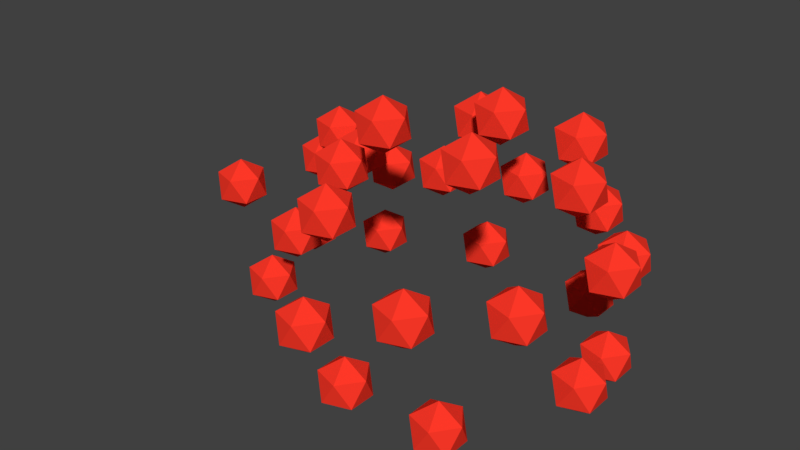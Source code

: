 # Source: ATreeNew4_fruits.blend  (saved by Blender 2.78.0; exported with 4.5.12 LTS)
import bpy
from mathutils import Matrix  # noqa: F401  (used for matrix-valued properties, if any)

bpy.ops.wm.read_factory_settings(use_empty=True)
scene = bpy.context.scene
scene.name = 'Scene'

# ---- collections
col_collection_1 = bpy.data.collections.new('Collection 1'); scene.collection.children.link(col_collection_1)

# ---- materials (node trees are filled in below, after node groups)
mat_apple = bpy.data.materials.new('Apple')
mat_apple.alpha_threshold = 0.0
mat_apple.use_transparent_shadow = False
mat_apple.diffuse_color = (1.0, 0.04006, 0.02134, 1.0)
mat_apple.roughness = 0.5
mat_apple_001 = bpy.data.materials.new('Apple.001')
mat_apple_001.alpha_threshold = 0.0
mat_apple_001.use_transparent_shadow = False
mat_apple_001.diffuse_color = (1.0, 0.04006, 0.02134, 1.0)
mat_apple_001.roughness = 0.5
mat_apple_002 = bpy.data.materials.new('Apple.002')
mat_apple_002.alpha_threshold = 0.0
mat_apple_002.use_transparent_shadow = False
mat_apple_002.diffuse_color = (1.0, 0.04006, 0.02134, 1.0)
mat_apple_002.roughness = 0.5
mat_apple_003 = bpy.data.materials.new('Apple.003')
mat_apple_003.alpha_threshold = 0.0
mat_apple_003.use_transparent_shadow = False
mat_apple_003.diffuse_color = (1.0, 0.04006, 0.02134, 1.0)
mat_apple_003.roughness = 0.5
mat_apple_004 = bpy.data.materials.new('Apple.004')
mat_apple_004.alpha_threshold = 0.0
mat_apple_004.use_transparent_shadow = False
mat_apple_004.diffuse_color = (1.0, 0.04006, 0.02134, 1.0)
mat_apple_004.roughness = 0.5
mat_apple_005 = bpy.data.materials.new('Apple.005')
mat_apple_005.alpha_threshold = 0.0
mat_apple_005.use_transparent_shadow = False
mat_apple_005.diffuse_color = (1.0, 0.04006, 0.02134, 1.0)
mat_apple_005.roughness = 0.5
mat_apple_006 = bpy.data.materials.new('Apple.006')
mat_apple_006.alpha_threshold = 0.0
mat_apple_006.use_transparent_shadow = False
mat_apple_006.diffuse_color = (1.0, 0.04006, 0.02134, 1.0)
mat_apple_006.roughness = 0.5
mat_apple_007 = bpy.data.materials.new('Apple.007')
mat_apple_007.alpha_threshold = 0.0
mat_apple_007.use_transparent_shadow = False
mat_apple_007.diffuse_color = (1.0, 0.04006, 0.02134, 1.0)
mat_apple_007.roughness = 0.5
mat_apple_008 = bpy.data.materials.new('Apple.008')
mat_apple_008.alpha_threshold = 0.0
mat_apple_008.use_transparent_shadow = False
mat_apple_008.diffuse_color = (1.0, 0.04006, 0.02134, 1.0)
mat_apple_008.roughness = 0.5
mat_apple_009 = bpy.data.materials.new('Apple.009')
mat_apple_009.alpha_threshold = 0.0
mat_apple_009.use_transparent_shadow = False
mat_apple_009.diffuse_color = (1.0, 0.04006, 0.02134, 1.0)
mat_apple_009.roughness = 0.5
mat_apple_010 = bpy.data.materials.new('Apple.010')
mat_apple_010.alpha_threshold = 0.0
mat_apple_010.use_transparent_shadow = False
mat_apple_010.diffuse_color = (1.0, 0.04006, 0.02134, 1.0)
mat_apple_010.roughness = 0.5
mat_apple_011 = bpy.data.materials.new('Apple.011')
mat_apple_011.alpha_threshold = 0.0
mat_apple_011.use_transparent_shadow = False
mat_apple_011.diffuse_color = (1.0, 0.04006, 0.02134, 1.0)
mat_apple_011.roughness = 0.5
mat_apple_012 = bpy.data.materials.new('Apple.012')
mat_apple_012.alpha_threshold = 0.0
mat_apple_012.use_transparent_shadow = False
mat_apple_012.diffuse_color = (1.0, 0.04006, 0.02134, 1.0)
mat_apple_012.roughness = 0.5
mat_apple_013 = bpy.data.materials.new('Apple.013')
mat_apple_013.alpha_threshold = 0.0
mat_apple_013.use_transparent_shadow = False
mat_apple_013.diffuse_color = (1.0, 0.04006, 0.02134, 1.0)
mat_apple_013.roughness = 0.5
mat_apple_014 = bpy.data.materials.new('Apple.014')
mat_apple_014.alpha_threshold = 0.0
mat_apple_014.use_transparent_shadow = False
mat_apple_014.diffuse_color = (1.0, 0.04006, 0.02134, 1.0)
mat_apple_014.roughness = 0.5
mat_apple_015 = bpy.data.materials.new('Apple.015')
mat_apple_015.alpha_threshold = 0.0
mat_apple_015.use_transparent_shadow = False
mat_apple_015.diffuse_color = (1.0, 0.04006, 0.02134, 1.0)
mat_apple_015.roughness = 0.5
mat_apple_016 = bpy.data.materials.new('Apple.016')
mat_apple_016.alpha_threshold = 0.0
mat_apple_016.use_transparent_shadow = False
mat_apple_016.diffuse_color = (1.0, 0.04006, 0.02134, 1.0)
mat_apple_016.roughness = 0.5
mat_apple_017 = bpy.data.materials.new('Apple.017')
mat_apple_017.alpha_threshold = 0.0
mat_apple_017.use_transparent_shadow = False
mat_apple_017.diffuse_color = (1.0, 0.04006, 0.02134, 1.0)
mat_apple_017.roughness = 0.5
mat_apple_018 = bpy.data.materials.new('Apple.018')
mat_apple_018.alpha_threshold = 0.0
mat_apple_018.use_transparent_shadow = False
mat_apple_018.diffuse_color = (1.0, 0.04006, 0.02134, 1.0)
mat_apple_018.roughness = 0.5
mat_apple_019 = bpy.data.materials.new('Apple.019')
mat_apple_019.alpha_threshold = 0.0
mat_apple_019.use_transparent_shadow = False
mat_apple_019.diffuse_color = (1.0, 0.04006, 0.02134, 1.0)
mat_apple_019.roughness = 0.5
mat_apple_020 = bpy.data.materials.new('Apple.020')
mat_apple_020.alpha_threshold = 0.0
mat_apple_020.use_transparent_shadow = False
mat_apple_020.diffuse_color = (1.0, 0.04006, 0.02134, 1.0)
mat_apple_020.roughness = 0.5
mat_apple_021 = bpy.data.materials.new('Apple.021')
mat_apple_021.alpha_threshold = 0.0
mat_apple_021.use_transparent_shadow = False
mat_apple_021.diffuse_color = (1.0, 0.04006, 0.02134, 1.0)
mat_apple_021.roughness = 0.5
mat_apple_022 = bpy.data.materials.new('Apple.022')
mat_apple_022.alpha_threshold = 0.0
mat_apple_022.use_transparent_shadow = False
mat_apple_022.diffuse_color = (1.0, 0.04006, 0.02134, 1.0)
mat_apple_022.roughness = 0.5
mat_apple_023 = bpy.data.materials.new('Apple.023')
mat_apple_023.alpha_threshold = 0.0
mat_apple_023.use_transparent_shadow = False
mat_apple_023.diffuse_color = (1.0, 0.04006, 0.02134, 1.0)
mat_apple_023.roughness = 0.5
mat_apple_024 = bpy.data.materials.new('Apple.024')
mat_apple_024.alpha_threshold = 0.0
mat_apple_024.use_transparent_shadow = False
mat_apple_024.diffuse_color = (1.0, 0.04006, 0.02134, 1.0)
mat_apple_024.roughness = 0.5
mat_apple_025 = bpy.data.materials.new('Apple.025')
mat_apple_025.alpha_threshold = 0.0
mat_apple_025.use_transparent_shadow = False
mat_apple_025.diffuse_color = (1.0, 0.04006, 0.02134, 1.0)
mat_apple_025.roughness = 0.5
mat_apple_026 = bpy.data.materials.new('Apple.026')
mat_apple_026.alpha_threshold = 0.0
mat_apple_026.use_transparent_shadow = False
mat_apple_026.diffuse_color = (1.0, 0.04006, 0.02134, 1.0)
mat_apple_026.roughness = 0.5
mat_apple_027 = bpy.data.materials.new('Apple.027')
mat_apple_027.alpha_threshold = 0.0
mat_apple_027.use_transparent_shadow = False
mat_apple_027.diffuse_color = (1.0, 0.04006, 0.02134, 1.0)
mat_apple_027.roughness = 0.5
mat_apple_028 = bpy.data.materials.new('Apple.028')
mat_apple_028.alpha_threshold = 0.0
mat_apple_028.use_transparent_shadow = False
mat_apple_028.diffuse_color = (1.0, 0.04006, 0.02134, 1.0)
mat_apple_028.roughness = 0.5
mat_apple_029 = bpy.data.materials.new('Apple.029')
mat_apple_029.alpha_threshold = 0.0
mat_apple_029.use_transparent_shadow = False
mat_apple_029.diffuse_color = (1.0, 0.04006, 0.02134, 1.0)
mat_apple_029.roughness = 0.5
mat_apple_030 = bpy.data.materials.new('Apple.030')
mat_apple_030.alpha_threshold = 0.0
mat_apple_030.use_transparent_shadow = False
mat_apple_030.diffuse_color = (1.0, 0.04006, 0.02134, 1.0)
mat_apple_030.roughness = 0.5

# ---- material node trees

# ---- world
world_world = bpy.data.worlds.new('World'); scene.world = world_world
world_world.color = (0.05088, 0.05088, 0.05088)
world_world.use_sun_shadow = False
world_world.sun_shadow_jitter_overblur = 0.0
world_world.cycles.sampling_method = 'MANUAL'

# ---- meshes
me_icosphere_003 = bpy.data.meshes.new('Icosphere.003')
me_icosphere_003.from_pydata([(0.0, 0.0, -1.0), (0.7236, -0.5257, -0.4472), (-0.2764, -0.8506, -0.4472), (-0.8944, 0.0, -0.4472), (-0.2764, 0.8506, -0.4472), (0.7236, 0.5257, -0.4472), (0.2764, -0.8506, 0.4472), (-0.7236, -0.5257, 0.4472), (-0.7236, 0.5257, 0.4472), (0.2764, 0.8506, 0.4472), (0.8944, 0.0, 0.4472), (0.0, 0.0, 1.0)], [], [(0, 1, 2), (1, 0, 5), (0, 2, 3), (0, 3, 4), (0, 4, 5), (1, 5, 10), (2, 1, 6), (3, 2, 7), (4, 3, 8), (5, 4, 9), (1, 10, 6), (2, 6, 7), (3, 7, 8), (4, 8, 9), (5, 9, 10), (6, 10, 11), (7, 6, 11), (8, 7, 11), (9, 8, 11), (10, 9, 11)])
me_icosphere_003.materials.append(mat_apple)
me_icosphere_003.use_remesh_preserve_volume = False
me_icosphere_003.use_remesh_preserve_attributes = False
me_icosphere_003.use_mirror_vertex_groups = False
me_icosphere_003.update()
me_icosphere_004 = bpy.data.meshes.new('Icosphere.004')
me_icosphere_004.from_pydata([(0.0, 0.0, -1.0), (0.7236, -0.5257, -0.4472), (-0.2764, -0.8506, -0.4472), (-0.8944, 0.0, -0.4472), (-0.2764, 0.8506, -0.4472), (0.7236, 0.5257, -0.4472), (0.2764, -0.8506, 0.4472), (-0.7236, -0.5257, 0.4472), (-0.7236, 0.5257, 0.4472), (0.2764, 0.8506, 0.4472), (0.8944, 0.0, 0.4472), (0.0, 0.0, 1.0)], [], [(0, 1, 2), (1, 0, 5), (0, 2, 3), (0, 3, 4), (0, 4, 5), (1, 5, 10), (2, 1, 6), (3, 2, 7), (4, 3, 8), (5, 4, 9), (1, 10, 6), (2, 6, 7), (3, 7, 8), (4, 8, 9), (5, 9, 10), (6, 10, 11), (7, 6, 11), (8, 7, 11), (9, 8, 11), (10, 9, 11)])
me_icosphere_004.materials.append(mat_apple_001)
me_icosphere_004.use_remesh_preserve_volume = False
me_icosphere_004.use_remesh_preserve_attributes = False
me_icosphere_004.use_mirror_vertex_groups = False
me_icosphere_004.update()
me_icosphere_007 = bpy.data.meshes.new('Icosphere.007')
me_icosphere_007.from_pydata([(0.0, 0.0, -1.0), (0.7236, -0.5257, -0.4472), (-0.2764, -0.8506, -0.4472), (-0.8944, 0.0, -0.4472), (-0.2764, 0.8506, -0.4472), (0.7236, 0.5257, -0.4472), (0.2764, -0.8506, 0.4472), (-0.7236, -0.5257, 0.4472), (-0.7236, 0.5257, 0.4472), (0.2764, 0.8506, 0.4472), (0.8944, 0.0, 0.4472), (0.0, 0.0, 1.0)], [], [(0, 1, 2), (1, 0, 5), (0, 2, 3), (0, 3, 4), (0, 4, 5), (1, 5, 10), (2, 1, 6), (3, 2, 7), (4, 3, 8), (5, 4, 9), (1, 10, 6), (2, 6, 7), (3, 7, 8), (4, 8, 9), (5, 9, 10), (6, 10, 11), (7, 6, 11), (8, 7, 11), (9, 8, 11), (10, 9, 11)])
me_icosphere_007.materials.append(mat_apple_002)
me_icosphere_007.use_remesh_preserve_volume = False
me_icosphere_007.use_remesh_preserve_attributes = False
me_icosphere_007.use_mirror_vertex_groups = False
me_icosphere_007.update()
me_icosphere_008 = bpy.data.meshes.new('Icosphere.008')
me_icosphere_008.from_pydata([(0.0, 0.0, -1.0), (0.7236, -0.5257, -0.4472), (-0.2764, -0.8506, -0.4472), (-0.8944, 0.0, -0.4472), (-0.2764, 0.8506, -0.4472), (0.7236, 0.5257, -0.4472), (0.2764, -0.8506, 0.4472), (-0.7236, -0.5257, 0.4472), (-0.7236, 0.5257, 0.4472), (0.2764, 0.8506, 0.4472), (0.8944, 0.0, 0.4472), (0.0, 0.0, 1.0)], [], [(0, 1, 2), (1, 0, 5), (0, 2, 3), (0, 3, 4), (0, 4, 5), (1, 5, 10), (2, 1, 6), (3, 2, 7), (4, 3, 8), (5, 4, 9), (1, 10, 6), (2, 6, 7), (3, 7, 8), (4, 8, 9), (5, 9, 10), (6, 10, 11), (7, 6, 11), (8, 7, 11), (9, 8, 11), (10, 9, 11)])
me_icosphere_008.materials.append(mat_apple_003)
me_icosphere_008.use_remesh_preserve_volume = False
me_icosphere_008.use_remesh_preserve_attributes = False
me_icosphere_008.use_mirror_vertex_groups = False
me_icosphere_008.update()
me_icosphere_009 = bpy.data.meshes.new('Icosphere.009')
me_icosphere_009.from_pydata([(0.0, 0.0, -1.0), (0.7236, -0.5257, -0.4472), (-0.2764, -0.8506, -0.4472), (-0.8944, 0.0, -0.4472), (-0.2764, 0.8506, -0.4472), (0.7236, 0.5257, -0.4472), (0.2764, -0.8506, 0.4472), (-0.7236, -0.5257, 0.4472), (-0.7236, 0.5257, 0.4472), (0.2764, 0.8506, 0.4472), (0.8944, 0.0, 0.4472), (0.0, 0.0, 1.0)], [], [(0, 1, 2), (1, 0, 5), (0, 2, 3), (0, 3, 4), (0, 4, 5), (1, 5, 10), (2, 1, 6), (3, 2, 7), (4, 3, 8), (5, 4, 9), (1, 10, 6), (2, 6, 7), (3, 7, 8), (4, 8, 9), (5, 9, 10), (6, 10, 11), (7, 6, 11), (8, 7, 11), (9, 8, 11), (10, 9, 11)])
me_icosphere_009.materials.append(mat_apple_004)
me_icosphere_009.use_remesh_preserve_volume = False
me_icosphere_009.use_remesh_preserve_attributes = False
me_icosphere_009.use_mirror_vertex_groups = False
me_icosphere_009.update()
me_icosphere_010 = bpy.data.meshes.new('Icosphere.010')
me_icosphere_010.from_pydata([(0.0, 0.0, -1.0), (0.7236, -0.5257, -0.4472), (-0.2764, -0.8506, -0.4472), (-0.8944, 0.0, -0.4472), (-0.2764, 0.8506, -0.4472), (0.7236, 0.5257, -0.4472), (0.2764, -0.8506, 0.4472), (-0.7236, -0.5257, 0.4472), (-0.7236, 0.5257, 0.4472), (0.2764, 0.8506, 0.4472), (0.8944, 0.0, 0.4472), (0.0, 0.0, 1.0)], [], [(0, 1, 2), (1, 0, 5), (0, 2, 3), (0, 3, 4), (0, 4, 5), (1, 5, 10), (2, 1, 6), (3, 2, 7), (4, 3, 8), (5, 4, 9), (1, 10, 6), (2, 6, 7), (3, 7, 8), (4, 8, 9), (5, 9, 10), (6, 10, 11), (7, 6, 11), (8, 7, 11), (9, 8, 11), (10, 9, 11)])
me_icosphere_010.materials.append(mat_apple_005)
me_icosphere_010.use_remesh_preserve_volume = False
me_icosphere_010.use_remesh_preserve_attributes = False
me_icosphere_010.use_mirror_vertex_groups = False
me_icosphere_010.update()
me_icosphere_011 = bpy.data.meshes.new('Icosphere.011')
me_icosphere_011.from_pydata([(0.0, 0.0, -1.0), (0.7236, -0.5257, -0.4472), (-0.2764, -0.8506, -0.4472), (-0.8944, 0.0, -0.4472), (-0.2764, 0.8506, -0.4472), (0.7236, 0.5257, -0.4472), (0.2764, -0.8506, 0.4472), (-0.7236, -0.5257, 0.4472), (-0.7236, 0.5257, 0.4472), (0.2764, 0.8506, 0.4472), (0.8944, 0.0, 0.4472), (0.0, 0.0, 1.0)], [], [(0, 1, 2), (1, 0, 5), (0, 2, 3), (0, 3, 4), (0, 4, 5), (1, 5, 10), (2, 1, 6), (3, 2, 7), (4, 3, 8), (5, 4, 9), (1, 10, 6), (2, 6, 7), (3, 7, 8), (4, 8, 9), (5, 9, 10), (6, 10, 11), (7, 6, 11), (8, 7, 11), (9, 8, 11), (10, 9, 11)])
me_icosphere_011.materials.append(mat_apple_006)
me_icosphere_011.use_remesh_preserve_volume = False
me_icosphere_011.use_remesh_preserve_attributes = False
me_icosphere_011.use_mirror_vertex_groups = False
me_icosphere_011.update()
me_icosphere_012 = bpy.data.meshes.new('Icosphere.012')
me_icosphere_012.from_pydata([(0.0, 0.0, -1.0), (0.7236, -0.5257, -0.4472), (-0.2764, -0.8506, -0.4472), (-0.8944, 0.0, -0.4472), (-0.2764, 0.8506, -0.4472), (0.7236, 0.5257, -0.4472), (0.2764, -0.8506, 0.4472), (-0.7236, -0.5257, 0.4472), (-0.7236, 0.5257, 0.4472), (0.2764, 0.8506, 0.4472), (0.8944, 0.0, 0.4472), (0.0, 0.0, 1.0)], [], [(0, 1, 2), (1, 0, 5), (0, 2, 3), (0, 3, 4), (0, 4, 5), (1, 5, 10), (2, 1, 6), (3, 2, 7), (4, 3, 8), (5, 4, 9), (1, 10, 6), (2, 6, 7), (3, 7, 8), (4, 8, 9), (5, 9, 10), (6, 10, 11), (7, 6, 11), (8, 7, 11), (9, 8, 11), (10, 9, 11)])
me_icosphere_012.materials.append(mat_apple_007)
me_icosphere_012.use_remesh_preserve_volume = False
me_icosphere_012.use_remesh_preserve_attributes = False
me_icosphere_012.use_mirror_vertex_groups = False
me_icosphere_012.update()
me_icosphere_013 = bpy.data.meshes.new('Icosphere.013')
me_icosphere_013.from_pydata([(0.0, 0.0, -1.0), (0.7236, -0.5257, -0.4472), (-0.2764, -0.8506, -0.4472), (-0.8944, 0.0, -0.4472), (-0.2764, 0.8506, -0.4472), (0.7236, 0.5257, -0.4472), (0.2764, -0.8506, 0.4472), (-0.7236, -0.5257, 0.4472), (-0.7236, 0.5257, 0.4472), (0.2764, 0.8506, 0.4472), (0.8944, 0.0, 0.4472), (0.0, 0.0, 1.0)], [], [(0, 1, 2), (1, 0, 5), (0, 2, 3), (0, 3, 4), (0, 4, 5), (1, 5, 10), (2, 1, 6), (3, 2, 7), (4, 3, 8), (5, 4, 9), (1, 10, 6), (2, 6, 7), (3, 7, 8), (4, 8, 9), (5, 9, 10), (6, 10, 11), (7, 6, 11), (8, 7, 11), (9, 8, 11), (10, 9, 11)])
me_icosphere_013.materials.append(mat_apple_008)
me_icosphere_013.use_remesh_preserve_volume = False
me_icosphere_013.use_remesh_preserve_attributes = False
me_icosphere_013.use_mirror_vertex_groups = False
me_icosphere_013.update()
me_icosphere_014 = bpy.data.meshes.new('Icosphere.014')
me_icosphere_014.from_pydata([(0.0, 0.0, -1.0), (0.7236, -0.5257, -0.4472), (-0.2764, -0.8506, -0.4472), (-0.8944, 0.0, -0.4472), (-0.2764, 0.8506, -0.4472), (0.7236, 0.5257, -0.4472), (0.2764, -0.8506, 0.4472), (-0.7236, -0.5257, 0.4472), (-0.7236, 0.5257, 0.4472), (0.2764, 0.8506, 0.4472), (0.8944, 0.0, 0.4472), (0.0, 0.0, 1.0)], [], [(0, 1, 2), (1, 0, 5), (0, 2, 3), (0, 3, 4), (0, 4, 5), (1, 5, 10), (2, 1, 6), (3, 2, 7), (4, 3, 8), (5, 4, 9), (1, 10, 6), (2, 6, 7), (3, 7, 8), (4, 8, 9), (5, 9, 10), (6, 10, 11), (7, 6, 11), (8, 7, 11), (9, 8, 11), (10, 9, 11)])
me_icosphere_014.materials.append(mat_apple_009)
me_icosphere_014.use_remesh_preserve_volume = False
me_icosphere_014.use_remesh_preserve_attributes = False
me_icosphere_014.use_mirror_vertex_groups = False
me_icosphere_014.update()
me_icosphere_015 = bpy.data.meshes.new('Icosphere.015')
me_icosphere_015.from_pydata([(0.0, 0.0, -1.0), (0.7236, -0.5257, -0.4472), (-0.2764, -0.8506, -0.4472), (-0.8944, 0.0, -0.4472), (-0.2764, 0.8506, -0.4472), (0.7236, 0.5257, -0.4472), (0.2764, -0.8506, 0.4472), (-0.7236, -0.5257, 0.4472), (-0.7236, 0.5257, 0.4472), (0.2764, 0.8506, 0.4472), (0.8944, 0.0, 0.4472), (0.0, 0.0, 1.0)], [], [(0, 1, 2), (1, 0, 5), (0, 2, 3), (0, 3, 4), (0, 4, 5), (1, 5, 10), (2, 1, 6), (3, 2, 7), (4, 3, 8), (5, 4, 9), (1, 10, 6), (2, 6, 7), (3, 7, 8), (4, 8, 9), (5, 9, 10), (6, 10, 11), (7, 6, 11), (8, 7, 11), (9, 8, 11), (10, 9, 11)])
me_icosphere_015.materials.append(mat_apple_010)
me_icosphere_015.use_remesh_preserve_volume = False
me_icosphere_015.use_remesh_preserve_attributes = False
me_icosphere_015.use_mirror_vertex_groups = False
me_icosphere_015.update()
me_icosphere_016 = bpy.data.meshes.new('Icosphere.016')
me_icosphere_016.from_pydata([(0.0, 0.0, -1.0), (0.7236, -0.5257, -0.4472), (-0.2764, -0.8506, -0.4472), (-0.8944, 0.0, -0.4472), (-0.2764, 0.8506, -0.4472), (0.7236, 0.5257, -0.4472), (0.2764, -0.8506, 0.4472), (-0.7236, -0.5257, 0.4472), (-0.7236, 0.5257, 0.4472), (0.2764, 0.8506, 0.4472), (0.8944, 0.0, 0.4472), (0.0, 0.0, 1.0)], [], [(0, 1, 2), (1, 0, 5), (0, 2, 3), (0, 3, 4), (0, 4, 5), (1, 5, 10), (2, 1, 6), (3, 2, 7), (4, 3, 8), (5, 4, 9), (1, 10, 6), (2, 6, 7), (3, 7, 8), (4, 8, 9), (5, 9, 10), (6, 10, 11), (7, 6, 11), (8, 7, 11), (9, 8, 11), (10, 9, 11)])
me_icosphere_016.materials.append(mat_apple_011)
me_icosphere_016.use_remesh_preserve_volume = False
me_icosphere_016.use_remesh_preserve_attributes = False
me_icosphere_016.use_mirror_vertex_groups = False
me_icosphere_016.update()
me_icosphere_017 = bpy.data.meshes.new('Icosphere.017')
me_icosphere_017.from_pydata([(0.0, 0.0, -1.0), (0.7236, -0.5257, -0.4472), (-0.2764, -0.8506, -0.4472), (-0.8944, 0.0, -0.4472), (-0.2764, 0.8506, -0.4472), (0.7236, 0.5257, -0.4472), (0.2764, -0.8506, 0.4472), (-0.7236, -0.5257, 0.4472), (-0.7236, 0.5257, 0.4472), (0.2764, 0.8506, 0.4472), (0.8944, 0.0, 0.4472), (0.0, 0.0, 1.0)], [], [(0, 1, 2), (1, 0, 5), (0, 2, 3), (0, 3, 4), (0, 4, 5), (1, 5, 10), (2, 1, 6), (3, 2, 7), (4, 3, 8), (5, 4, 9), (1, 10, 6), (2, 6, 7), (3, 7, 8), (4, 8, 9), (5, 9, 10), (6, 10, 11), (7, 6, 11), (8, 7, 11), (9, 8, 11), (10, 9, 11)])
me_icosphere_017.materials.append(mat_apple_012)
me_icosphere_017.use_remesh_preserve_volume = False
me_icosphere_017.use_remesh_preserve_attributes = False
me_icosphere_017.use_mirror_vertex_groups = False
me_icosphere_017.update()
me_icosphere_018 = bpy.data.meshes.new('Icosphere.018')
me_icosphere_018.from_pydata([(0.0, 0.0, -1.0), (0.7236, -0.5257, -0.4472), (-0.2764, -0.8506, -0.4472), (-0.8944, 0.0, -0.4472), (-0.2764, 0.8506, -0.4472), (0.7236, 0.5257, -0.4472), (0.2764, -0.8506, 0.4472), (-0.7236, -0.5257, 0.4472), (-0.7236, 0.5257, 0.4472), (0.2764, 0.8506, 0.4472), (0.8944, 0.0, 0.4472), (0.0, 0.0, 1.0)], [], [(0, 1, 2), (1, 0, 5), (0, 2, 3), (0, 3, 4), (0, 4, 5), (1, 5, 10), (2, 1, 6), (3, 2, 7), (4, 3, 8), (5, 4, 9), (1, 10, 6), (2, 6, 7), (3, 7, 8), (4, 8, 9), (5, 9, 10), (6, 10, 11), (7, 6, 11), (8, 7, 11), (9, 8, 11), (10, 9, 11)])
me_icosphere_018.materials.append(mat_apple_013)
me_icosphere_018.use_remesh_preserve_volume = False
me_icosphere_018.use_remesh_preserve_attributes = False
me_icosphere_018.use_mirror_vertex_groups = False
me_icosphere_018.update()
me_icosphere_019 = bpy.data.meshes.new('Icosphere.019')
me_icosphere_019.from_pydata([(0.0, 0.0, -1.0), (0.7236, -0.5257, -0.4472), (-0.2764, -0.8506, -0.4472), (-0.8944, 0.0, -0.4472), (-0.2764, 0.8506, -0.4472), (0.7236, 0.5257, -0.4472), (0.2764, -0.8506, 0.4472), (-0.7236, -0.5257, 0.4472), (-0.7236, 0.5257, 0.4472), (0.2764, 0.8506, 0.4472), (0.8944, 0.0, 0.4472), (0.0, 0.0, 1.0)], [], [(0, 1, 2), (1, 0, 5), (0, 2, 3), (0, 3, 4), (0, 4, 5), (1, 5, 10), (2, 1, 6), (3, 2, 7), (4, 3, 8), (5, 4, 9), (1, 10, 6), (2, 6, 7), (3, 7, 8), (4, 8, 9), (5, 9, 10), (6, 10, 11), (7, 6, 11), (8, 7, 11), (9, 8, 11), (10, 9, 11)])
me_icosphere_019.materials.append(mat_apple_014)
me_icosphere_019.use_remesh_preserve_volume = False
me_icosphere_019.use_remesh_preserve_attributes = False
me_icosphere_019.use_mirror_vertex_groups = False
me_icosphere_019.update()
me_icosphere_020 = bpy.data.meshes.new('Icosphere.020')
me_icosphere_020.from_pydata([(0.0, 0.0, -1.0), (0.7236, -0.5257, -0.4472), (-0.2764, -0.8506, -0.4472), (-0.8944, 0.0, -0.4472), (-0.2764, 0.8506, -0.4472), (0.7236, 0.5257, -0.4472), (0.2764, -0.8506, 0.4472), (-0.7236, -0.5257, 0.4472), (-0.7236, 0.5257, 0.4472), (0.2764, 0.8506, 0.4472), (0.8944, 0.0, 0.4472), (0.0, 0.0, 1.0)], [], [(0, 1, 2), (1, 0, 5), (0, 2, 3), (0, 3, 4), (0, 4, 5), (1, 5, 10), (2, 1, 6), (3, 2, 7), (4, 3, 8), (5, 4, 9), (1, 10, 6), (2, 6, 7), (3, 7, 8), (4, 8, 9), (5, 9, 10), (6, 10, 11), (7, 6, 11), (8, 7, 11), (9, 8, 11), (10, 9, 11)])
me_icosphere_020.materials.append(mat_apple_015)
me_icosphere_020.use_remesh_preserve_volume = False
me_icosphere_020.use_remesh_preserve_attributes = False
me_icosphere_020.use_mirror_vertex_groups = False
me_icosphere_020.update()
me_icosphere_021 = bpy.data.meshes.new('Icosphere.021')
me_icosphere_021.from_pydata([(0.0, 0.0, -1.0), (0.7236, -0.5257, -0.4472), (-0.2764, -0.8506, -0.4472), (-0.8944, 0.0, -0.4472), (-0.2764, 0.8506, -0.4472), (0.7236, 0.5257, -0.4472), (0.2764, -0.8506, 0.4472), (-0.7236, -0.5257, 0.4472), (-0.7236, 0.5257, 0.4472), (0.2764, 0.8506, 0.4472), (0.8944, 0.0, 0.4472), (0.0, 0.0, 1.0)], [], [(0, 1, 2), (1, 0, 5), (0, 2, 3), (0, 3, 4), (0, 4, 5), (1, 5, 10), (2, 1, 6), (3, 2, 7), (4, 3, 8), (5, 4, 9), (1, 10, 6), (2, 6, 7), (3, 7, 8), (4, 8, 9), (5, 9, 10), (6, 10, 11), (7, 6, 11), (8, 7, 11), (9, 8, 11), (10, 9, 11)])
me_icosphere_021.materials.append(mat_apple_016)
me_icosphere_021.use_remesh_preserve_volume = False
me_icosphere_021.use_remesh_preserve_attributes = False
me_icosphere_021.use_mirror_vertex_groups = False
me_icosphere_021.update()
me_icosphere_022 = bpy.data.meshes.new('Icosphere.022')
me_icosphere_022.from_pydata([(0.0, 0.0, -1.0), (0.7236, -0.5257, -0.4472), (-0.2764, -0.8506, -0.4472), (-0.8944, 0.0, -0.4472), (-0.2764, 0.8506, -0.4472), (0.7236, 0.5257, -0.4472), (0.2764, -0.8506, 0.4472), (-0.7236, -0.5257, 0.4472), (-0.7236, 0.5257, 0.4472), (0.2764, 0.8506, 0.4472), (0.8944, 0.0, 0.4472), (0.0, 0.0, 1.0)], [], [(0, 1, 2), (1, 0, 5), (0, 2, 3), (0, 3, 4), (0, 4, 5), (1, 5, 10), (2, 1, 6), (3, 2, 7), (4, 3, 8), (5, 4, 9), (1, 10, 6), (2, 6, 7), (3, 7, 8), (4, 8, 9), (5, 9, 10), (6, 10, 11), (7, 6, 11), (8, 7, 11), (9, 8, 11), (10, 9, 11)])
me_icosphere_022.materials.append(mat_apple_017)
me_icosphere_022.use_remesh_preserve_volume = False
me_icosphere_022.use_remesh_preserve_attributes = False
me_icosphere_022.use_mirror_vertex_groups = False
me_icosphere_022.update()
me_icosphere_023 = bpy.data.meshes.new('Icosphere.023')
me_icosphere_023.from_pydata([(0.0, 0.0, -1.0), (0.7236, -0.5257, -0.4472), (-0.2764, -0.8506, -0.4472), (-0.8944, 0.0, -0.4472), (-0.2764, 0.8506, -0.4472), (0.7236, 0.5257, -0.4472), (0.2764, -0.8506, 0.4472), (-0.7236, -0.5257, 0.4472), (-0.7236, 0.5257, 0.4472), (0.2764, 0.8506, 0.4472), (0.8944, 0.0, 0.4472), (0.0, 0.0, 1.0)], [], [(0, 1, 2), (1, 0, 5), (0, 2, 3), (0, 3, 4), (0, 4, 5), (1, 5, 10), (2, 1, 6), (3, 2, 7), (4, 3, 8), (5, 4, 9), (1, 10, 6), (2, 6, 7), (3, 7, 8), (4, 8, 9), (5, 9, 10), (6, 10, 11), (7, 6, 11), (8, 7, 11), (9, 8, 11), (10, 9, 11)])
me_icosphere_023.materials.append(mat_apple_018)
me_icosphere_023.use_remesh_preserve_volume = False
me_icosphere_023.use_remesh_preserve_attributes = False
me_icosphere_023.use_mirror_vertex_groups = False
me_icosphere_023.update()
me_icosphere_024 = bpy.data.meshes.new('Icosphere.024')
me_icosphere_024.from_pydata([(0.0, 0.0, -1.0), (0.7236, -0.5257, -0.4472), (-0.2764, -0.8506, -0.4472), (-0.8944, 0.0, -0.4472), (-0.2764, 0.8506, -0.4472), (0.7236, 0.5257, -0.4472), (0.2764, -0.8506, 0.4472), (-0.7236, -0.5257, 0.4472), (-0.7236, 0.5257, 0.4472), (0.2764, 0.8506, 0.4472), (0.8944, 0.0, 0.4472), (0.0, 0.0, 1.0)], [], [(0, 1, 2), (1, 0, 5), (0, 2, 3), (0, 3, 4), (0, 4, 5), (1, 5, 10), (2, 1, 6), (3, 2, 7), (4, 3, 8), (5, 4, 9), (1, 10, 6), (2, 6, 7), (3, 7, 8), (4, 8, 9), (5, 9, 10), (6, 10, 11), (7, 6, 11), (8, 7, 11), (9, 8, 11), (10, 9, 11)])
me_icosphere_024.materials.append(mat_apple_019)
me_icosphere_024.use_remesh_preserve_volume = False
me_icosphere_024.use_remesh_preserve_attributes = False
me_icosphere_024.use_mirror_vertex_groups = False
me_icosphere_024.update()
me_icosphere_025 = bpy.data.meshes.new('Icosphere.025')
me_icosphere_025.from_pydata([(0.0, 0.0, -1.0), (0.7236, -0.5257, -0.4472), (-0.2764, -0.8506, -0.4472), (-0.8944, 0.0, -0.4472), (-0.2764, 0.8506, -0.4472), (0.7236, 0.5257, -0.4472), (0.2764, -0.8506, 0.4472), (-0.7236, -0.5257, 0.4472), (-0.7236, 0.5257, 0.4472), (0.2764, 0.8506, 0.4472), (0.8944, 0.0, 0.4472), (0.0, 0.0, 1.0)], [], [(0, 1, 2), (1, 0, 5), (0, 2, 3), (0, 3, 4), (0, 4, 5), (1, 5, 10), (2, 1, 6), (3, 2, 7), (4, 3, 8), (5, 4, 9), (1, 10, 6), (2, 6, 7), (3, 7, 8), (4, 8, 9), (5, 9, 10), (6, 10, 11), (7, 6, 11), (8, 7, 11), (9, 8, 11), (10, 9, 11)])
me_icosphere_025.materials.append(mat_apple_020)
me_icosphere_025.use_remesh_preserve_volume = False
me_icosphere_025.use_remesh_preserve_attributes = False
me_icosphere_025.use_mirror_vertex_groups = False
me_icosphere_025.update()
me_icosphere_026 = bpy.data.meshes.new('Icosphere.026')
me_icosphere_026.from_pydata([(0.0, 0.0, -1.0), (0.7236, -0.5257, -0.4472), (-0.2764, -0.8506, -0.4472), (-0.8944, 0.0, -0.4472), (-0.2764, 0.8506, -0.4472), (0.7236, 0.5257, -0.4472), (0.2764, -0.8506, 0.4472), (-0.7236, -0.5257, 0.4472), (-0.7236, 0.5257, 0.4472), (0.2764, 0.8506, 0.4472), (0.8944, 0.0, 0.4472), (0.0, 0.0, 1.0)], [], [(0, 1, 2), (1, 0, 5), (0, 2, 3), (0, 3, 4), (0, 4, 5), (1, 5, 10), (2, 1, 6), (3, 2, 7), (4, 3, 8), (5, 4, 9), (1, 10, 6), (2, 6, 7), (3, 7, 8), (4, 8, 9), (5, 9, 10), (6, 10, 11), (7, 6, 11), (8, 7, 11), (9, 8, 11), (10, 9, 11)])
me_icosphere_026.materials.append(mat_apple_021)
me_icosphere_026.use_remesh_preserve_volume = False
me_icosphere_026.use_remesh_preserve_attributes = False
me_icosphere_026.use_mirror_vertex_groups = False
me_icosphere_026.update()
me_icosphere_027 = bpy.data.meshes.new('Icosphere.027')
me_icosphere_027.from_pydata([(0.0, 0.0, -1.0), (0.7236, -0.5257, -0.4472), (-0.2764, -0.8506, -0.4472), (-0.8944, 0.0, -0.4472), (-0.2764, 0.8506, -0.4472), (0.7236, 0.5257, -0.4472), (0.2764, -0.8506, 0.4472), (-0.7236, -0.5257, 0.4472), (-0.7236, 0.5257, 0.4472), (0.2764, 0.8506, 0.4472), (0.8944, 0.0, 0.4472), (0.0, 0.0, 1.0)], [], [(0, 1, 2), (1, 0, 5), (0, 2, 3), (0, 3, 4), (0, 4, 5), (1, 5, 10), (2, 1, 6), (3, 2, 7), (4, 3, 8), (5, 4, 9), (1, 10, 6), (2, 6, 7), (3, 7, 8), (4, 8, 9), (5, 9, 10), (6, 10, 11), (7, 6, 11), (8, 7, 11), (9, 8, 11), (10, 9, 11)])
me_icosphere_027.materials.append(mat_apple_022)
me_icosphere_027.use_remesh_preserve_volume = False
me_icosphere_027.use_remesh_preserve_attributes = False
me_icosphere_027.use_mirror_vertex_groups = False
me_icosphere_027.update()
me_icosphere_028 = bpy.data.meshes.new('Icosphere.028')
me_icosphere_028.from_pydata([(0.0, 0.0, -1.0), (0.7236, -0.5257, -0.4472), (-0.2764, -0.8506, -0.4472), (-0.8944, 0.0, -0.4472), (-0.2764, 0.8506, -0.4472), (0.7236, 0.5257, -0.4472), (0.2764, -0.8506, 0.4472), (-0.7236, -0.5257, 0.4472), (-0.7236, 0.5257, 0.4472), (0.2764, 0.8506, 0.4472), (0.8944, 0.0, 0.4472), (0.0, 0.0, 1.0)], [], [(0, 1, 2), (1, 0, 5), (0, 2, 3), (0, 3, 4), (0, 4, 5), (1, 5, 10), (2, 1, 6), (3, 2, 7), (4, 3, 8), (5, 4, 9), (1, 10, 6), (2, 6, 7), (3, 7, 8), (4, 8, 9), (5, 9, 10), (6, 10, 11), (7, 6, 11), (8, 7, 11), (9, 8, 11), (10, 9, 11)])
me_icosphere_028.materials.append(mat_apple_023)
me_icosphere_028.use_remesh_preserve_volume = False
me_icosphere_028.use_remesh_preserve_attributes = False
me_icosphere_028.use_mirror_vertex_groups = False
me_icosphere_028.update()
me_icosphere_029 = bpy.data.meshes.new('Icosphere.029')
me_icosphere_029.from_pydata([(0.0, 0.0, -1.0), (0.7236, -0.5257, -0.4472), (-0.2764, -0.8506, -0.4472), (-0.8944, 0.0, -0.4472), (-0.2764, 0.8506, -0.4472), (0.7236, 0.5257, -0.4472), (0.2764, -0.8506, 0.4472), (-0.7236, -0.5257, 0.4472), (-0.7236, 0.5257, 0.4472), (0.2764, 0.8506, 0.4472), (0.8944, 0.0, 0.4472), (0.0, 0.0, 1.0)], [], [(0, 1, 2), (1, 0, 5), (0, 2, 3), (0, 3, 4), (0, 4, 5), (1, 5, 10), (2, 1, 6), (3, 2, 7), (4, 3, 8), (5, 4, 9), (1, 10, 6), (2, 6, 7), (3, 7, 8), (4, 8, 9), (5, 9, 10), (6, 10, 11), (7, 6, 11), (8, 7, 11), (9, 8, 11), (10, 9, 11)])
me_icosphere_029.materials.append(mat_apple_024)
me_icosphere_029.use_remesh_preserve_volume = False
me_icosphere_029.use_remesh_preserve_attributes = False
me_icosphere_029.use_mirror_vertex_groups = False
me_icosphere_029.update()
me_icosphere_030 = bpy.data.meshes.new('Icosphere.030')
me_icosphere_030.from_pydata([(0.0, 0.0, -1.0), (0.7236, -0.5257, -0.4472), (-0.2764, -0.8506, -0.4472), (-0.8944, 0.0, -0.4472), (-0.2764, 0.8506, -0.4472), (0.7236, 0.5257, -0.4472), (0.2764, -0.8506, 0.4472), (-0.7236, -0.5257, 0.4472), (-0.7236, 0.5257, 0.4472), (0.2764, 0.8506, 0.4472), (0.8944, 0.0, 0.4472), (0.0, 0.0, 1.0)], [], [(0, 1, 2), (1, 0, 5), (0, 2, 3), (0, 3, 4), (0, 4, 5), (1, 5, 10), (2, 1, 6), (3, 2, 7), (4, 3, 8), (5, 4, 9), (1, 10, 6), (2, 6, 7), (3, 7, 8), (4, 8, 9), (5, 9, 10), (6, 10, 11), (7, 6, 11), (8, 7, 11), (9, 8, 11), (10, 9, 11)])
me_icosphere_030.materials.append(mat_apple_025)
me_icosphere_030.use_remesh_preserve_volume = False
me_icosphere_030.use_remesh_preserve_attributes = False
me_icosphere_030.use_mirror_vertex_groups = False
me_icosphere_030.update()
me_icosphere_031 = bpy.data.meshes.new('Icosphere.031')
me_icosphere_031.from_pydata([(0.0, 0.0, -1.0), (0.7236, -0.5257, -0.4472), (-0.2764, -0.8506, -0.4472), (-0.8944, 0.0, -0.4472), (-0.2764, 0.8506, -0.4472), (0.7236, 0.5257, -0.4472), (0.2764, -0.8506, 0.4472), (-0.7236, -0.5257, 0.4472), (-0.7236, 0.5257, 0.4472), (0.2764, 0.8506, 0.4472), (0.8944, 0.0, 0.4472), (0.0, 0.0, 1.0)], [], [(0, 1, 2), (1, 0, 5), (0, 2, 3), (0, 3, 4), (0, 4, 5), (1, 5, 10), (2, 1, 6), (3, 2, 7), (4, 3, 8), (5, 4, 9), (1, 10, 6), (2, 6, 7), (3, 7, 8), (4, 8, 9), (5, 9, 10), (6, 10, 11), (7, 6, 11), (8, 7, 11), (9, 8, 11), (10, 9, 11)])
me_icosphere_031.materials.append(mat_apple_026)
me_icosphere_031.use_remesh_preserve_volume = False
me_icosphere_031.use_remesh_preserve_attributes = False
me_icosphere_031.use_mirror_vertex_groups = False
me_icosphere_031.update()
me_icosphere_032 = bpy.data.meshes.new('Icosphere.032')
me_icosphere_032.from_pydata([(0.0, 0.0, -1.0), (0.7236, -0.5257, -0.4472), (-0.2764, -0.8506, -0.4472), (-0.8944, 0.0, -0.4472), (-0.2764, 0.8506, -0.4472), (0.7236, 0.5257, -0.4472), (0.2764, -0.8506, 0.4472), (-0.7236, -0.5257, 0.4472), (-0.7236, 0.5257, 0.4472), (0.2764, 0.8506, 0.4472), (0.8944, 0.0, 0.4472), (0.0, 0.0, 1.0)], [], [(0, 1, 2), (1, 0, 5), (0, 2, 3), (0, 3, 4), (0, 4, 5), (1, 5, 10), (2, 1, 6), (3, 2, 7), (4, 3, 8), (5, 4, 9), (1, 10, 6), (2, 6, 7), (3, 7, 8), (4, 8, 9), (5, 9, 10), (6, 10, 11), (7, 6, 11), (8, 7, 11), (9, 8, 11), (10, 9, 11)])
me_icosphere_032.materials.append(mat_apple_027)
me_icosphere_032.use_remesh_preserve_volume = False
me_icosphere_032.use_remesh_preserve_attributes = False
me_icosphere_032.use_mirror_vertex_groups = False
me_icosphere_032.update()
me_icosphere_033 = bpy.data.meshes.new('Icosphere.033')
me_icosphere_033.from_pydata([(0.0, 0.0, -1.0), (0.7236, -0.5257, -0.4472), (-0.2764, -0.8506, -0.4472), (-0.8944, 0.0, -0.4472), (-0.2764, 0.8506, -0.4472), (0.7236, 0.5257, -0.4472), (0.2764, -0.8506, 0.4472), (-0.7236, -0.5257, 0.4472), (-0.7236, 0.5257, 0.4472), (0.2764, 0.8506, 0.4472), (0.8944, 0.0, 0.4472), (0.0, 0.0, 1.0)], [], [(0, 1, 2), (1, 0, 5), (0, 2, 3), (0, 3, 4), (0, 4, 5), (1, 5, 10), (2, 1, 6), (3, 2, 7), (4, 3, 8), (5, 4, 9), (1, 10, 6), (2, 6, 7), (3, 7, 8), (4, 8, 9), (5, 9, 10), (6, 10, 11), (7, 6, 11), (8, 7, 11), (9, 8, 11), (10, 9, 11)])
me_icosphere_033.materials.append(mat_apple_028)
me_icosphere_033.use_remesh_preserve_volume = False
me_icosphere_033.use_remesh_preserve_attributes = False
me_icosphere_033.use_mirror_vertex_groups = False
me_icosphere_033.update()
me_icosphere_034 = bpy.data.meshes.new('Icosphere.034')
me_icosphere_034.from_pydata([(0.0, 0.0, -1.0), (0.7236, -0.5257, -0.4472), (-0.2764, -0.8506, -0.4472), (-0.8944, 0.0, -0.4472), (-0.2764, 0.8506, -0.4472), (0.7236, 0.5257, -0.4472), (0.2764, -0.8506, 0.4472), (-0.7236, -0.5257, 0.4472), (-0.7236, 0.5257, 0.4472), (0.2764, 0.8506, 0.4472), (0.8944, 0.0, 0.4472), (0.0, 0.0, 1.0)], [], [(0, 1, 2), (1, 0, 5), (0, 2, 3), (0, 3, 4), (0, 4, 5), (1, 5, 10), (2, 1, 6), (3, 2, 7), (4, 3, 8), (5, 4, 9), (1, 10, 6), (2, 6, 7), (3, 7, 8), (4, 8, 9), (5, 9, 10), (6, 10, 11), (7, 6, 11), (8, 7, 11), (9, 8, 11), (10, 9, 11)])
me_icosphere_034.materials.append(mat_apple_029)
me_icosphere_034.use_remesh_preserve_volume = False
me_icosphere_034.use_remesh_preserve_attributes = False
me_icosphere_034.use_mirror_vertex_groups = False
me_icosphere_034.update()
me_icosphere_035 = bpy.data.meshes.new('Icosphere.035')
me_icosphere_035.from_pydata([(0.0, 0.0, -1.0), (0.7236, -0.5257, -0.4472), (-0.2764, -0.8506, -0.4472), (-0.8944, 0.0, -0.4472), (-0.2764, 0.8506, -0.4472), (0.7236, 0.5257, -0.4472), (0.2764, -0.8506, 0.4472), (-0.7236, -0.5257, 0.4472), (-0.7236, 0.5257, 0.4472), (0.2764, 0.8506, 0.4472), (0.8944, 0.0, 0.4472), (0.0, 0.0, 1.0)], [], [(0, 1, 2), (1, 0, 5), (0, 2, 3), (0, 3, 4), (0, 4, 5), (1, 5, 10), (2, 1, 6), (3, 2, 7), (4, 3, 8), (5, 4, 9), (1, 10, 6), (2, 6, 7), (3, 7, 8), (4, 8, 9), (5, 9, 10), (6, 10, 11), (7, 6, 11), (8, 7, 11), (9, 8, 11), (10, 9, 11)])
me_icosphere_035.materials.append(mat_apple_030)
me_icosphere_035.use_remesh_preserve_volume = False
me_icosphere_035.use_remesh_preserve_attributes = False
me_icosphere_035.use_mirror_vertex_groups = False
me_icosphere_035.update()
arm_armature_001 = bpy.data.armatures.new('Armature.001')  # bones are not reproduced
arm_armature_002 = bpy.data.armatures.new('Armature.002')  # bones are not reproduced
arm_armature_003 = bpy.data.armatures.new('Armature.003')  # bones are not reproduced
arm_armature_004 = bpy.data.armatures.new('Armature.004')  # bones are not reproduced
arm_armature_005 = bpy.data.armatures.new('Armature.005')  # bones are not reproduced
arm_armature_006 = bpy.data.armatures.new('Armature.006')  # bones are not reproduced
arm_armature_007 = bpy.data.armatures.new('Armature.007')  # bones are not reproduced
arm_armature_008 = bpy.data.armatures.new('Armature.008')  # bones are not reproduced
arm_armature_009 = bpy.data.armatures.new('Armature.009')  # bones are not reproduced
arm_armature_010 = bpy.data.armatures.new('Armature.010')  # bones are not reproduced
arm_armature_011 = bpy.data.armatures.new('Armature.011')  # bones are not reproduced
arm_armature_012 = bpy.data.armatures.new('Armature.012')  # bones are not reproduced
arm_armature_013 = bpy.data.armatures.new('Armature.013')  # bones are not reproduced
arm_armature_014 = bpy.data.armatures.new('Armature.014')  # bones are not reproduced
arm_armature_015 = bpy.data.armatures.new('Armature.015')  # bones are not reproduced
arm_armature_016 = bpy.data.armatures.new('Armature.016')  # bones are not reproduced
arm_armature_017 = bpy.data.armatures.new('Armature.017')  # bones are not reproduced
arm_armature_018 = bpy.data.armatures.new('Armature.018')  # bones are not reproduced
arm_armature_019 = bpy.data.armatures.new('Armature.019')  # bones are not reproduced
arm_armature_020 = bpy.data.armatures.new('Armature.020')  # bones are not reproduced
arm_armature_021 = bpy.data.armatures.new('Armature.021')  # bones are not reproduced
arm_armature_022 = bpy.data.armatures.new('Armature.022')  # bones are not reproduced
arm_armature_023 = bpy.data.armatures.new('Armature.023')  # bones are not reproduced
arm_armature_024 = bpy.data.armatures.new('Armature.024')  # bones are not reproduced
arm_armature_025 = bpy.data.armatures.new('Armature.025')  # bones are not reproduced
arm_armature_026 = bpy.data.armatures.new('Armature.026')  # bones are not reproduced
arm_armature_027 = bpy.data.armatures.new('Armature.027')  # bones are not reproduced
arm_armature_028 = bpy.data.armatures.new('Armature.028')  # bones are not reproduced
arm_armature_029 = bpy.data.armatures.new('Armature.029')  # bones are not reproduced
arm_armature_030 = bpy.data.armatures.new('Armature.030')  # bones are not reproduced
arm_armature_031 = bpy.data.armatures.new('Armature.031')  # bones are not reproduced

# ---- objects
ob_armature_001 = bpy.data.objects.new('Armature.001', arm_armature_001)
ob_icosphere_002 = bpy.data.objects.new('Icosphere.002', me_icosphere_003)
ob_armature_002 = bpy.data.objects.new('Armature.002', arm_armature_002)
ob_icosphere_003 = bpy.data.objects.new('Icosphere.003', me_icosphere_004)
ob_armature_003 = bpy.data.objects.new('Armature.003', arm_armature_003)
ob_icosphere_004 = bpy.data.objects.new('Icosphere.004', me_icosphere_007)
ob_armature_004 = bpy.data.objects.new('Armature.004', arm_armature_004)
ob_icosphere_005 = bpy.data.objects.new('Icosphere.005', me_icosphere_008)
ob_armature_005 = bpy.data.objects.new('Armature.005', arm_armature_005)
ob_icosphere_006 = bpy.data.objects.new('Icosphere.006', me_icosphere_009)
ob_armature_006 = bpy.data.objects.new('Armature.006', arm_armature_006)
ob_icosphere_007 = bpy.data.objects.new('Icosphere.007', me_icosphere_010)
ob_armature_007 = bpy.data.objects.new('Armature.007', arm_armature_007)
ob_icosphere_008 = bpy.data.objects.new('Icosphere.008', me_icosphere_011)
ob_armature_008 = bpy.data.objects.new('Armature.008', arm_armature_008)
ob_icosphere_009 = bpy.data.objects.new('Icosphere.009', me_icosphere_012)
ob_armature_009 = bpy.data.objects.new('Armature.009', arm_armature_009)
ob_icosphere_010 = bpy.data.objects.new('Icosphere.010', me_icosphere_013)
ob_armature_010 = bpy.data.objects.new('Armature.010', arm_armature_010)
ob_icosphere_011 = bpy.data.objects.new('Icosphere.011', me_icosphere_014)
ob_armature_011 = bpy.data.objects.new('Armature.011', arm_armature_011)
ob_icosphere_012 = bpy.data.objects.new('Icosphere.012', me_icosphere_015)
ob_armature_012 = bpy.data.objects.new('Armature.012', arm_armature_012)
ob_icosphere_013 = bpy.data.objects.new('Icosphere.013', me_icosphere_016)
ob_armature_013 = bpy.data.objects.new('Armature.013', arm_armature_013)
ob_icosphere_014 = bpy.data.objects.new('Icosphere.014', me_icosphere_017)
ob_armature_014 = bpy.data.objects.new('Armature.014', arm_armature_014)
ob_icosphere_015 = bpy.data.objects.new('Icosphere.015', me_icosphere_018)
ob_armature_015 = bpy.data.objects.new('Armature.015', arm_armature_015)
ob_icosphere_016 = bpy.data.objects.new('Icosphere.016', me_icosphere_019)
ob_armature_016 = bpy.data.objects.new('Armature.016', arm_armature_016)
ob_icosphere_017 = bpy.data.objects.new('Icosphere.017', me_icosphere_020)
ob_armature_017 = bpy.data.objects.new('Armature.017', arm_armature_017)
ob_icosphere_018 = bpy.data.objects.new('Icosphere.018', me_icosphere_021)
ob_armature_018 = bpy.data.objects.new('Armature.018', arm_armature_018)
ob_icosphere_019 = bpy.data.objects.new('Icosphere.019', me_icosphere_022)
ob_armature_019 = bpy.data.objects.new('Armature.019', arm_armature_019)
ob_icosphere_020 = bpy.data.objects.new('Icosphere.020', me_icosphere_023)
ob_armature_020 = bpy.data.objects.new('Armature.020', arm_armature_020)
ob_icosphere_021 = bpy.data.objects.new('Icosphere.021', me_icosphere_024)
ob_armature_021 = bpy.data.objects.new('Armature.021', arm_armature_021)
ob_icosphere_022 = bpy.data.objects.new('Icosphere.022', me_icosphere_025)
ob_armature_022 = bpy.data.objects.new('Armature.022', arm_armature_022)
ob_icosphere_023 = bpy.data.objects.new('Icosphere.023', me_icosphere_026)
ob_armature_023 = bpy.data.objects.new('Armature.023', arm_armature_023)
ob_icosphere_024 = bpy.data.objects.new('Icosphere.024', me_icosphere_027)
ob_armature_024 = bpy.data.objects.new('Armature.024', arm_armature_024)
ob_icosphere_025 = bpy.data.objects.new('Icosphere.025', me_icosphere_028)
ob_armature_025 = bpy.data.objects.new('Armature.025', arm_armature_025)
ob_icosphere_026 = bpy.data.objects.new('Icosphere.026', me_icosphere_029)
ob_armature_026 = bpy.data.objects.new('Armature.026', arm_armature_026)
ob_icosphere_027 = bpy.data.objects.new('Icosphere.027', me_icosphere_030)
ob_armature_027 = bpy.data.objects.new('Armature.027', arm_armature_027)
ob_icosphere_028 = bpy.data.objects.new('Icosphere.028', me_icosphere_031)
ob_armature_028 = bpy.data.objects.new('Armature.028', arm_armature_028)
ob_icosphere_029 = bpy.data.objects.new('Icosphere.029', me_icosphere_032)
ob_armature_029 = bpy.data.objects.new('Armature.029', arm_armature_029)
ob_icosphere_030 = bpy.data.objects.new('Icosphere.030', me_icosphere_033)
ob_armature_030 = bpy.data.objects.new('Armature.030', arm_armature_030)
ob_icosphere_031 = bpy.data.objects.new('Icosphere.031', me_icosphere_034)
ob_armature_031 = bpy.data.objects.new('Armature.031', arm_armature_031)
ob_icosphere_032 = bpy.data.objects.new('Icosphere.032', me_icosphere_035)

# ---- transforms, parenting, visibility, modifiers, constraints
ob_armature_001.location = (-0.00782, 0.08074, 1.119)
ob_armature_001.scale = (0.05986, 0.05986, 0.05986)
ob_armature_001.show_in_front = True
ob_armature_001.lineart.crease_threshold = 0.0
ob_icosphere_002.parent = ob_armature_001
ob_icosphere_002.matrix_parent_inverse = Matrix(((16.71, 1.192e-07, 0.0, 0.1306), (0.0, 16.71, -1.192e-07, -1.349), (0.0, 0.0, 16.71, -18.69), (0.0, 0.0, 0.0, 1.0)))
ob_icosphere_002.location = (-0.00782, 0.08074, 1.142)
ob_icosphere_002.scale = (0.04268, 0.04268, 0.04268)
ob_icosphere_002.lineart.crease_threshold = 0.0
_vg = ob_icosphere_002.vertex_groups.new(name='Bone')
_vg.add([0, 1, 2, 3, 4, 5, 6, 7, 8, 9, 10, 11], 1.0, 'REPLACE')
_m = ob_icosphere_002.modifiers.new('Armature', 'ARMATURE')
_m.object = ob_armature_001
ob_armature_002.location = (-0.2003, 0.03751, 1.029)
ob_armature_002.scale = (0.05986, 0.05986, 0.05986)
ob_armature_002.show_in_front = True
ob_armature_002.lineart.crease_threshold = 0.0
ob_icosphere_003.parent = ob_armature_002
ob_icosphere_003.matrix_parent_inverse = Matrix(((16.71, 1.192e-07, 0.0, 0.1306), (0.0, 16.71, -1.192e-07, -1.349), (0.0, 0.0, 16.71, -18.69), (0.0, 0.0, 0.0, 1.0)))
ob_icosphere_003.location = (-0.00782, 0.08074, 1.142)
ob_icosphere_003.scale = (0.04268, 0.04268, 0.04268)
ob_icosphere_003.lineart.crease_threshold = 0.0
_vg = ob_icosphere_003.vertex_groups.new(name='Bone')
_vg.add([0, 1, 2, 3, 4, 5, 6, 7, 8, 9, 10, 11], 1.0, 'REPLACE')
_m = ob_icosphere_003.modifiers.new('Armature', 'ARMATURE')
_m.object = ob_armature_002
ob_armature_003.location = (-0.3649, -0.06952, 0.9629)
ob_armature_003.scale = (0.05986, 0.05986, 0.05986)
ob_armature_003.show_in_front = True
ob_armature_003.lineart.crease_threshold = 0.0
ob_icosphere_004.parent = ob_armature_003
ob_icosphere_004.matrix_parent_inverse = Matrix(((16.71, 1.192e-07, 0.0, 0.1306), (0.0, 16.71, -1.192e-07, -1.349), (0.0, 0.0, 16.71, -18.69), (0.0, 0.0, 0.0, 1.0)))
ob_icosphere_004.location = (-0.00782, 0.08074, 1.142)
ob_icosphere_004.scale = (0.04268, 0.04268, 0.04268)
ob_icosphere_004.lineart.crease_threshold = 0.0
_vg = ob_icosphere_004.vertex_groups.new(name='Bone')
_vg.add([0, 1, 2, 3, 4, 5, 6, 7, 8, 9, 10, 11], 1.0, 'REPLACE')
_m = ob_icosphere_004.modifiers.new('Armature', 'ARMATURE')
_m.object = ob_armature_003
ob_armature_004.location = (-0.3649, 0.1225, 0.9468)
ob_armature_004.scale = (0.05986, 0.05986, 0.05986)
ob_armature_004.show_in_front = True
ob_armature_004.lineart.crease_threshold = 0.0
ob_icosphere_005.parent = ob_armature_004
ob_icosphere_005.matrix_parent_inverse = Matrix(((16.71, 1.192e-07, 0.0, 0.1306), (0.0, 16.71, -1.192e-07, -1.349), (0.0, 0.0, 16.71, -18.69), (0.0, 0.0, 0.0, 1.0)))
ob_icosphere_005.location = (-0.00782, 0.08074, 1.142)
ob_icosphere_005.scale = (0.04268, 0.04268, 0.04268)
ob_icosphere_005.lineart.crease_threshold = 0.0
_vg = ob_icosphere_005.vertex_groups.new(name='Bone')
_vg.add([0, 1, 2, 3, 4, 5, 6, 7, 8, 9, 10, 11], 1.0, 'REPLACE')
_m = ob_icosphere_005.modifiers.new('Armature', 'ARMATURE')
_m.object = ob_armature_004
ob_armature_005.location = (-0.2438, 0.1623, 0.9468)
ob_armature_005.scale = (0.05986, 0.05986, 0.05986)
ob_armature_005.show_in_front = True
ob_armature_005.lineart.crease_threshold = 0.0
ob_icosphere_006.parent = ob_armature_005
ob_icosphere_006.matrix_parent_inverse = Matrix(((16.71, 1.192e-07, 0.0, 0.1306), (0.0, 16.71, -1.192e-07, -1.349), (0.0, 0.0, 16.71, -18.69), (0.0, 0.0, 0.0, 1.0)))
ob_icosphere_006.location = (-0.00782, 0.08074, 1.142)
ob_icosphere_006.scale = (0.04268, 0.04268, 0.04268)
ob_icosphere_006.lineart.crease_threshold = 0.0
_vg = ob_icosphere_006.vertex_groups.new(name='Bone')
_vg.add([0, 1, 2, 3, 4, 5, 6, 7, 8, 9, 10, 11], 1.0, 'REPLACE')
_m = ob_icosphere_006.modifiers.new('Armature', 'ARMATURE')
_m.object = ob_armature_005
ob_armature_006.location = (-0.2872, 0.0802, 1.028)
ob_armature_006.scale = (0.05986, 0.05986, 0.05986)
ob_armature_006.show_in_front = True
ob_armature_006.lineart.crease_threshold = 0.0
ob_icosphere_007.parent = ob_armature_006
ob_icosphere_007.matrix_parent_inverse = Matrix(((16.71, 1.192e-07, 0.0, 0.1306), (0.0, 16.71, -1.192e-07, -1.349), (0.0, 0.0, 16.71, -18.69), (0.0, 0.0, 0.0, 1.0)))
ob_icosphere_007.location = (-0.00782, 0.08074, 1.142)
ob_icosphere_007.scale = (0.04268, 0.04268, 0.04268)
ob_icosphere_007.lineart.crease_threshold = 0.0
_vg = ob_icosphere_007.vertex_groups.new(name='Bone')
_vg.add([0, 1, 2, 3, 4, 5, 6, 7, 8, 9, 10, 11], 1.0, 'REPLACE')
_m = ob_icosphere_007.modifiers.new('Armature', 'ARMATURE')
_m.object = ob_armature_006
ob_armature_007.location = (-0.3559, 0.0802, 0.8253)
ob_armature_007.scale = (0.05986, 0.05986, 0.05986)
ob_armature_007.show_in_front = True
ob_armature_007.lineart.crease_threshold = 0.0
ob_icosphere_008.parent = ob_armature_007
ob_icosphere_008.matrix_parent_inverse = Matrix(((16.71, 1.192e-07, 0.0, 0.1306), (0.0, 16.71, -1.192e-07, -1.349), (0.0, 0.0, 16.71, -18.69), (0.0, 0.0, 0.0, 1.0)))
ob_icosphere_008.location = (-0.00782, 0.08074, 1.142)
ob_icosphere_008.scale = (0.04268, 0.04268, 0.04268)
ob_icosphere_008.lineart.crease_threshold = 0.0
_vg = ob_icosphere_008.vertex_groups.new(name='Bone')
_vg.add([0, 1, 2, 3, 4, 5, 6, 7, 8, 9, 10, 11], 1.0, 'REPLACE')
_m = ob_icosphere_008.modifiers.new('Armature', 'ARMATURE')
_m.object = ob_armature_007
ob_armature_008.location = (-0.2516, 0.1505, 0.8253)
ob_armature_008.scale = (0.05986, 0.05986, 0.05986)
ob_armature_008.show_in_front = True
ob_armature_008.lineart.crease_threshold = 0.0
ob_icosphere_009.parent = ob_armature_008
ob_icosphere_009.matrix_parent_inverse = Matrix(((16.71, 1.192e-07, 0.0, 0.1306), (0.0, 16.71, -1.192e-07, -1.349), (0.0, 0.0, 16.71, -18.69), (0.0, 0.0, 0.0, 1.0)))
ob_icosphere_009.location = (-0.00782, 0.08074, 1.142)
ob_icosphere_009.scale = (0.04268, 0.04268, 0.04268)
ob_icosphere_009.lineart.crease_threshold = 0.0
_vg = ob_icosphere_009.vertex_groups.new(name='Bone')
_vg.add([0, 1, 2, 3, 4, 5, 6, 7, 8, 9, 10, 11], 1.0, 'REPLACE')
_m = ob_icosphere_009.modifiers.new('Armature', 'ARMATURE')
_m.object = ob_armature_008
ob_armature_009.location = (-0.2839, -0.08927, 0.8253)
ob_armature_009.scale = (0.05986, 0.05986, 0.05986)
ob_armature_009.show_in_front = True
ob_armature_009.lineart.crease_threshold = 0.0
ob_icosphere_010.parent = ob_armature_009
ob_icosphere_010.matrix_parent_inverse = Matrix(((16.71, 1.192e-07, 0.0, 0.1306), (0.0, 16.71, -1.192e-07, -1.349), (0.0, 0.0, 16.71, -18.69), (0.0, 0.0, 0.0, 1.0)))
ob_icosphere_010.location = (-0.00782, 0.08074, 1.142)
ob_icosphere_010.scale = (0.04268, 0.04268, 0.04268)
ob_icosphere_010.lineart.crease_threshold = 0.0
_vg = ob_icosphere_010.vertex_groups.new(name='Bone')
_vg.add([0, 1, 2, 3, 4, 5, 6, 7, 8, 9, 10, 11], 1.0, 'REPLACE')
_m = ob_icosphere_010.modifiers.new('Armature', 'ARMATURE')
_m.object = ob_armature_009
ob_armature_010.location = (-0.2113, -0.1035, 0.9386)
ob_armature_010.scale = (0.05986, 0.05986, 0.05986)
ob_armature_010.show_in_front = True
ob_armature_010.lineart.crease_threshold = 0.0
ob_icosphere_011.parent = ob_armature_010
ob_icosphere_011.matrix_parent_inverse = Matrix(((16.71, 1.192e-07, 0.0, 0.1306), (0.0, 16.71, -1.192e-07, -1.349), (0.0, 0.0, 16.71, -18.69), (0.0, 0.0, 0.0, 1.0)))
ob_icosphere_011.location = (-0.00782, 0.08074, 1.142)
ob_icosphere_011.scale = (0.04268, 0.04268, 0.04268)
ob_icosphere_011.lineart.crease_threshold = 0.0
_vg = ob_icosphere_011.vertex_groups.new(name='Bone')
_vg.add([0, 1, 2, 3, 4, 5, 6, 7, 8, 9, 10, 11], 1.0, 'REPLACE')
_m = ob_icosphere_011.modifiers.new('Armature', 'ARMATURE')
_m.object = ob_armature_010
ob_armature_011.location = (-0.01816, -0.2846, 0.9386)
ob_armature_011.scale = (0.05986, 0.05986, 0.05986)
ob_armature_011.show_in_front = True
ob_armature_011.lineart.crease_threshold = 0.0
ob_icosphere_012.parent = ob_armature_011
ob_icosphere_012.matrix_parent_inverse = Matrix(((16.71, 1.192e-07, 0.0, 0.1306), (0.0, 16.71, -1.192e-07, -1.349), (0.0, 0.0, 16.71, -18.69), (0.0, 0.0, 0.0, 1.0)))
ob_icosphere_012.location = (-0.00782, 0.08074, 1.142)
ob_icosphere_012.scale = (0.04268, 0.04268, 0.04268)
ob_icosphere_012.lineart.crease_threshold = 0.0
_vg = ob_icosphere_012.vertex_groups.new(name='Bone')
_vg.add([0, 1, 2, 3, 4, 5, 6, 7, 8, 9, 10, 11], 1.0, 'REPLACE')
_m = ob_icosphere_012.modifiers.new('Armature', 'ARMATURE')
_m.object = ob_armature_011
ob_armature_012.location = (0.1382, -0.2703, 1.003)
ob_armature_012.scale = (0.05986, 0.05986, 0.05986)
ob_armature_012.show_in_front = True
ob_armature_012.lineart.crease_threshold = 0.0
ob_icosphere_013.parent = ob_armature_012
ob_icosphere_013.matrix_parent_inverse = Matrix(((16.71, 1.192e-07, 0.0, 0.1306), (0.0, 16.71, -1.192e-07, -1.349), (0.0, 0.0, 16.71, -18.69), (0.0, 0.0, 0.0, 1.0)))
ob_icosphere_013.location = (-0.00782, 0.08074, 1.142)
ob_icosphere_013.scale = (0.04268, 0.04268, 0.04268)
ob_icosphere_013.lineart.crease_threshold = 0.0
_vg = ob_icosphere_013.vertex_groups.new(name='Bone')
_vg.add([0, 1, 2, 3, 4, 5, 6, 7, 8, 9, 10, 11], 1.0, 'REPLACE')
_m = ob_icosphere_013.modifiers.new('Armature', 'ARMATURE')
_m.object = ob_armature_012
ob_armature_013.location = (0.2407, -0.1767, 1.003)
ob_armature_013.scale = (0.05986, 0.05986, 0.05986)
ob_armature_013.show_in_front = True
ob_armature_013.lineart.crease_threshold = 0.0
ob_icosphere_014.parent = ob_armature_013
ob_icosphere_014.matrix_parent_inverse = Matrix(((16.71, 1.192e-07, 0.0, 0.1306), (0.0, 16.71, -1.192e-07, -1.349), (0.0, 0.0, 16.71, -18.69), (0.0, 0.0, 0.0, 1.0)))
ob_icosphere_014.location = (-0.00782, 0.08074, 1.142)
ob_icosphere_014.scale = (0.04268, 0.04268, 0.04268)
ob_icosphere_014.lineart.crease_threshold = 0.0
_vg = ob_icosphere_014.vertex_groups.new(name='Bone')
_vg.add([0, 1, 2, 3, 4, 5, 6, 7, 8, 9, 10, 11], 1.0, 'REPLACE')
_m = ob_icosphere_014.modifiers.new('Armature', 'ARMATURE')
_m.object = ob_armature_013
ob_armature_014.location = (0.1625, 0.1448, 1.003)
ob_armature_014.scale = (0.05986, 0.05986, 0.05986)
ob_armature_014.show_in_front = True
ob_armature_014.lineart.crease_threshold = 0.0
ob_icosphere_015.parent = ob_armature_014
ob_icosphere_015.matrix_parent_inverse = Matrix(((16.71, 1.192e-07, 0.0, 0.1306), (0.0, 16.71, -1.192e-07, -1.349), (0.0, 0.0, 16.71, -18.69), (0.0, 0.0, 0.0, 1.0)))
ob_icosphere_015.location = (-0.00782, 0.08074, 1.142)
ob_icosphere_015.scale = (0.04268, 0.04268, 0.04268)
ob_icosphere_015.lineart.crease_threshold = 0.0
_vg = ob_icosphere_015.vertex_groups.new(name='Bone')
_vg.add([0, 1, 2, 3, 4, 5, 6, 7, 8, 9, 10, 11], 1.0, 'REPLACE')
_m = ob_icosphere_015.modifiers.new('Armature', 'ARMATURE')
_m.object = ob_armature_014
ob_armature_015.location = (0.28, -0.01611, 1.01)
ob_armature_015.scale = (0.05986, 0.05986, 0.05986)
ob_armature_015.show_in_front = True
ob_armature_015.lineart.crease_threshold = 0.0
ob_icosphere_016.parent = ob_armature_015
ob_icosphere_016.matrix_parent_inverse = Matrix(((16.71, 1.192e-07, 0.0, 0.1306), (0.0, 16.71, -1.192e-07, -1.349), (0.0, 0.0, 16.71, -18.69), (0.0, 0.0, 0.0, 1.0)))
ob_icosphere_016.location = (-0.00782, 0.08074, 1.142)
ob_icosphere_016.scale = (0.04268, 0.04268, 0.04268)
ob_icosphere_016.lineart.crease_threshold = 0.0
_vg = ob_icosphere_016.vertex_groups.new(name='Bone')
_vg.add([0, 1, 2, 3, 4, 5, 6, 7, 8, 9, 10, 11], 1.0, 'REPLACE')
_m = ob_icosphere_016.modifiers.new('Armature', 'ARMATURE')
_m.object = ob_armature_015
ob_armature_016.location = (0.221, -0.01611, 1.112)
ob_armature_016.scale = (0.05986, 0.05986, 0.05986)
ob_armature_016.show_in_front = True
ob_armature_016.lineart.crease_threshold = 0.0
ob_icosphere_017.parent = ob_armature_016
ob_icosphere_017.matrix_parent_inverse = Matrix(((16.71, 1.192e-07, 0.0, 0.1306), (0.0, 16.71, -1.192e-07, -1.349), (0.0, 0.0, 16.71, -18.69), (0.0, 0.0, 0.0, 1.0)))
ob_icosphere_017.location = (-0.00782, 0.08074, 1.142)
ob_icosphere_017.scale = (0.04268, 0.04268, 0.04268)
ob_icosphere_017.lineart.crease_threshold = 0.0
_vg = ob_icosphere_017.vertex_groups.new(name='Bone')
_vg.add([0, 1, 2, 3, 4, 5, 6, 7, 8, 9, 10, 11], 1.0, 'REPLACE')
_m = ob_icosphere_017.modifiers.new('Armature', 'ARMATURE')
_m.object = ob_armature_016
ob_armature_017.location = (0.1264, -0.1245, 1.156)
ob_armature_017.scale = (0.05986, 0.05986, 0.05986)
ob_armature_017.show_in_front = True
ob_armature_017.lineart.crease_threshold = 0.0
ob_icosphere_018.parent = ob_armature_017
ob_icosphere_018.matrix_parent_inverse = Matrix(((16.71, 1.192e-07, 0.0, 0.1306), (0.0, 16.71, -1.192e-07, -1.349), (0.0, 0.0, 16.71, -18.69), (0.0, 0.0, 0.0, 1.0)))
ob_icosphere_018.location = (-0.00782, 0.08074, 1.142)
ob_icosphere_018.scale = (0.04268, 0.04268, 0.04268)
ob_icosphere_018.lineart.crease_threshold = 0.0
_vg = ob_icosphere_018.vertex_groups.new(name='Bone')
_vg.add([0, 1, 2, 3, 4, 5, 6, 7, 8, 9, 10, 11], 1.0, 'REPLACE')
_m = ob_icosphere_018.modifiers.new('Armature', 'ARMATURE')
_m.object = ob_armature_017
ob_armature_018.location = (0.06915, 0.02302, 1.16)
ob_armature_018.scale = (0.05986, 0.05986, 0.05986)
ob_armature_018.show_in_front = True
ob_armature_018.lineart.crease_threshold = 0.0
ob_icosphere_019.parent = ob_armature_018
ob_icosphere_019.matrix_parent_inverse = Matrix(((16.71, 1.192e-07, 0.0, 0.1306), (0.0, 16.71, -1.192e-07, -1.349), (0.0, 0.0, 16.71, -18.69), (0.0, 0.0, 0.0, 1.0)))
ob_icosphere_019.location = (-0.00782, 0.08074, 1.142)
ob_icosphere_019.scale = (0.04268, 0.04268, 0.04268)
ob_icosphere_019.lineart.crease_threshold = 0.0
_vg = ob_icosphere_019.vertex_groups.new(name='Bone')
_vg.add([0, 1, 2, 3, 4, 5, 6, 7, 8, 9, 10, 11], 1.0, 'REPLACE')
_m = ob_icosphere_019.modifiers.new('Armature', 'ARMATURE')
_m.object = ob_armature_018
ob_armature_019.location = (-0.03521, -0.1043, 1.16)
ob_armature_019.scale = (0.05986, 0.05986, 0.05986)
ob_armature_019.show_in_front = True
ob_armature_019.lineart.crease_threshold = 0.0
ob_icosphere_020.parent = ob_armature_019
ob_icosphere_020.matrix_parent_inverse = Matrix(((16.71, 1.192e-07, 0.0, 0.1306), (0.0, 16.71, -1.192e-07, -1.349), (0.0, 0.0, 16.71, -18.69), (0.0, 0.0, 0.0, 1.0)))
ob_icosphere_020.location = (-0.00782, 0.08074, 1.142)
ob_icosphere_020.scale = (0.04268, 0.04268, 0.04268)
ob_icosphere_020.lineart.crease_threshold = 0.0
_vg = ob_icosphere_020.vertex_groups.new(name='Bone')
_vg.add([0, 1, 2, 3, 4, 5, 6, 7, 8, 9, 10, 11], 1.0, 'REPLACE')
_m = ob_icosphere_020.modifiers.new('Armature', 'ARMATURE')
_m.object = ob_armature_019
ob_armature_020.location = (-0.03521, -0.2185, 1.072)
ob_armature_020.scale = (0.05986, 0.05986, 0.05986)
ob_armature_020.show_in_front = True
ob_armature_020.lineart.crease_threshold = 0.0
ob_icosphere_021.parent = ob_armature_020
ob_icosphere_021.matrix_parent_inverse = Matrix(((16.71, 1.192e-07, 0.0, 0.1306), (0.0, 16.71, -1.192e-07, -1.349), (0.0, 0.0, 16.71, -18.69), (0.0, 0.0, 0.0, 1.0)))
ob_icosphere_021.location = (-0.00782, 0.08074, 1.142)
ob_icosphere_021.scale = (0.04268, 0.04268, 0.04268)
ob_icosphere_021.lineart.crease_threshold = 0.0
_vg = ob_icosphere_021.vertex_groups.new(name='Bone')
_vg.add([0, 1, 2, 3, 4, 5, 6, 7, 8, 9, 10, 11], 1.0, 'REPLACE')
_m = ob_icosphere_021.modifiers.new('Armature', 'ARMATURE')
_m.object = ob_armature_020
ob_armature_021.location = (-0.1208, -0.09616, 1.072)
ob_armature_021.scale = (0.05986, 0.05986, 0.05986)
ob_armature_021.show_in_front = True
ob_armature_021.lineart.crease_threshold = 0.0
ob_icosphere_022.parent = ob_armature_021
ob_icosphere_022.matrix_parent_inverse = Matrix(((16.71, 1.192e-07, 0.0, 0.1306), (0.0, 16.71, -1.192e-07, -1.349), (0.0, 0.0, 16.71, -18.69), (0.0, 0.0, 0.0, 1.0)))
ob_icosphere_022.location = (-0.00782, 0.08074, 1.142)
ob_icosphere_022.scale = (0.04268, 0.04268, 0.04268)
ob_icosphere_022.lineart.crease_threshold = 0.0
_vg = ob_icosphere_022.vertex_groups.new(name='Bone')
_vg.add([0, 1, 2, 3, 4, 5, 6, 7, 8, 9, 10, 11], 1.0, 'REPLACE')
_m = ob_icosphere_022.modifiers.new('Armature', 'ARMATURE')
_m.object = ob_armature_021
ob_armature_022.location = (-0.09172, 0.1059, 1.003)
ob_armature_022.scale = (0.05986, 0.05986, 0.05986)
ob_armature_022.show_in_front = True
ob_armature_022.lineart.crease_threshold = 0.0
ob_icosphere_023.parent = ob_armature_022
ob_icosphere_023.matrix_parent_inverse = Matrix(((16.71, 1.192e-07, 0.0, 0.1306), (0.0, 16.71, -1.192e-07, -1.349), (0.0, 0.0, 16.71, -18.69), (0.0, 0.0, 0.0, 1.0)))
ob_icosphere_023.location = (-0.00782, 0.08074, 1.142)
ob_icosphere_023.scale = (0.04268, 0.04268, 0.04268)
ob_icosphere_023.lineart.crease_threshold = 0.0
_vg = ob_icosphere_023.vertex_groups.new(name='Bone')
_vg.add([0, 1, 2, 3, 4, 5, 6, 7, 8, 9, 10, 11], 1.0, 'REPLACE')
_m = ob_icosphere_023.modifiers.new('Armature', 'ARMATURE')
_m.object = ob_armature_022
ob_armature_023.location = (0.02113, 0.1644, 1.003)
ob_armature_023.scale = (0.05986, 0.05986, 0.05986)
ob_armature_023.show_in_front = True
ob_armature_023.lineart.crease_threshold = 0.0
ob_icosphere_024.parent = ob_armature_023
ob_icosphere_024.matrix_parent_inverse = Matrix(((16.71, 1.192e-07, 0.0, 0.1306), (0.0, 16.71, -1.192e-07, -1.349), (0.0, 0.0, 16.71, -18.69), (0.0, 0.0, 0.0, 1.0)))
ob_icosphere_024.location = (-0.00782, 0.08074, 1.142)
ob_icosphere_024.scale = (0.04268, 0.04268, 0.04268)
ob_icosphere_024.lineart.crease_threshold = 0.0
_vg = ob_icosphere_024.vertex_groups.new(name='Bone')
_vg.add([0, 1, 2, 3, 4, 5, 6, 7, 8, 9, 10, 11], 1.0, 'REPLACE')
_m = ob_icosphere_024.modifiers.new('Armature', 'ARMATURE')
_m.object = ob_armature_023
ob_armature_024.location = (0.1553, 0.0939, 1.124)
ob_armature_024.scale = (0.05986, 0.05986, 0.05986)
ob_armature_024.show_in_front = True
ob_armature_024.lineart.crease_threshold = 0.0
ob_icosphere_025.parent = ob_armature_024
ob_icosphere_025.matrix_parent_inverse = Matrix(((16.71, 1.192e-07, 0.0, 0.1306), (0.0, 16.71, -1.192e-07, -1.349), (0.0, 0.0, 16.71, -18.69), (0.0, 0.0, 0.0, 1.0)))
ob_icosphere_025.location = (-0.00782, 0.08074, 1.142)
ob_icosphere_025.scale = (0.04268, 0.04268, 0.04268)
ob_icosphere_025.lineart.crease_threshold = 0.0
_vg = ob_icosphere_025.vertex_groups.new(name='Bone')
_vg.add([0, 1, 2, 3, 4, 5, 6, 7, 8, 9, 10, 11], 1.0, 'REPLACE')
_m = ob_icosphere_025.modifiers.new('Armature', 'ARMATURE')
_m.object = ob_armature_024
ob_armature_025.location = (0.1553, 0.1552, 0.8521)
ob_armature_025.scale = (0.05986, 0.05986, 0.05986)
ob_armature_025.show_in_front = True
ob_armature_025.lineart.crease_threshold = 0.0
ob_icosphere_026.parent = ob_armature_025
ob_icosphere_026.matrix_parent_inverse = Matrix(((16.71, 1.192e-07, 0.0, 0.1306), (0.0, 16.71, -1.192e-07, -1.349), (0.0, 0.0, 16.71, -18.69), (0.0, 0.0, 0.0, 1.0)))
ob_icosphere_026.location = (-0.00782, 0.08074, 1.142)
ob_icosphere_026.scale = (0.04268, 0.04268, 0.04268)
ob_icosphere_026.lineart.crease_threshold = 0.0
_vg = ob_icosphere_026.vertex_groups.new(name='Bone')
_vg.add([0, 1, 2, 3, 4, 5, 6, 7, 8, 9, 10, 11], 1.0, 'REPLACE')
_m = ob_icosphere_026.modifiers.new('Armature', 'ARMATURE')
_m.object = ob_armature_025
ob_armature_026.location = (-0.03946, 0.1552, 0.8692)
ob_armature_026.scale = (0.05986, 0.05986, 0.05986)
ob_armature_026.show_in_front = True
ob_armature_026.lineart.crease_threshold = 0.0
ob_icosphere_027.parent = ob_armature_026
ob_icosphere_027.matrix_parent_inverse = Matrix(((16.71, 1.192e-07, 0.0, 0.1306), (0.0, 16.71, -1.192e-07, -1.349), (0.0, 0.0, 16.71, -18.69), (0.0, 0.0, 0.0, 1.0)))
ob_icosphere_027.location = (-0.00782, 0.08074, 1.142)
ob_icosphere_027.scale = (0.04268, 0.04268, 0.04268)
ob_icosphere_027.lineart.crease_threshold = 0.0
_vg = ob_icosphere_027.vertex_groups.new(name='Bone')
_vg.add([0, 1, 2, 3, 4, 5, 6, 7, 8, 9, 10, 11], 1.0, 'REPLACE')
_m = ob_icosphere_027.modifiers.new('Armature', 'ARMATURE')
_m.object = ob_armature_026
ob_armature_027.location = (0.246, 0.07944, 0.9776)
ob_armature_027.scale = (0.05986, 0.05986, 0.05986)
ob_armature_027.show_in_front = True
ob_armature_027.lineart.crease_threshold = 0.0
ob_icosphere_028.parent = ob_armature_027
ob_icosphere_028.matrix_parent_inverse = Matrix(((16.71, 1.192e-07, 0.0, 0.1306), (0.0, 16.71, -1.192e-07, -1.349), (0.0, 0.0, 16.71, -18.69), (0.0, 0.0, 0.0, 1.0)))
ob_icosphere_028.location = (-0.00782, 0.08074, 1.142)
ob_icosphere_028.scale = (0.04268, 0.04268, 0.04268)
ob_icosphere_028.lineart.crease_threshold = 0.0
_vg = ob_icosphere_028.vertex_groups.new(name='Bone')
_vg.add([0, 1, 2, 3, 4, 5, 6, 7, 8, 9, 10, 11], 1.0, 'REPLACE')
_m = ob_icosphere_028.modifiers.new('Armature', 'ARMATURE')
_m.object = ob_armature_027
ob_armature_028.location = (0.28, -0.0771, 0.8649)
ob_armature_028.scale = (0.05986, 0.05986, 0.05986)
ob_armature_028.show_in_front = True
ob_armature_028.lineart.crease_threshold = 0.0
ob_icosphere_029.parent = ob_armature_028
ob_icosphere_029.matrix_parent_inverse = Matrix(((16.71, 1.192e-07, 0.0, 0.1306), (0.0, 16.71, -1.192e-07, -1.349), (0.0, 0.0, 16.71, -18.69), (0.0, 0.0, 0.0, 1.0)))
ob_icosphere_029.location = (-0.00782, 0.08074, 1.142)
ob_icosphere_029.scale = (0.04268, 0.04268, 0.04268)
ob_icosphere_029.lineart.crease_threshold = 0.0
_vg = ob_icosphere_029.vertex_groups.new(name='Bone')
_vg.add([0, 1, 2, 3, 4, 5, 6, 7, 8, 9, 10, 11], 1.0, 'REPLACE')
_m = ob_icosphere_029.modifiers.new('Armature', 'ARMATURE')
_m.object = ob_armature_028
ob_armature_029.location = (0.1655, -0.232, 0.8297)
ob_armature_029.scale = (0.05986, 0.05986, 0.05986)
ob_armature_029.show_in_front = True
ob_armature_029.lineart.crease_threshold = 0.0
ob_icosphere_030.parent = ob_armature_029
ob_icosphere_030.matrix_parent_inverse = Matrix(((16.71, 1.192e-07, 0.0, 0.1306), (0.0, 16.71, -1.192e-07, -1.349), (0.0, 0.0, 16.71, -18.69), (0.0, 0.0, 0.0, 1.0)))
ob_icosphere_030.location = (-0.00782, 0.08074, 1.142)
ob_icosphere_030.scale = (0.04268, 0.04268, 0.04268)
ob_icosphere_030.lineart.crease_threshold = 0.0
_vg = ob_icosphere_030.vertex_groups.new(name='Bone')
_vg.add([0, 1, 2, 3, 4, 5, 6, 7, 8, 9, 10, 11], 1.0, 'REPLACE')
_m = ob_icosphere_030.modifiers.new('Armature', 'ARMATURE')
_m.object = ob_armature_029
ob_armature_030.location = (0.00555, -0.2348, 0.8302)
ob_armature_030.scale = (0.05986, 0.05986, 0.05986)
ob_armature_030.show_in_front = True
ob_armature_030.lineart.crease_threshold = 0.0
ob_icosphere_031.parent = ob_armature_030
ob_icosphere_031.matrix_parent_inverse = Matrix(((16.71, 1.192e-07, 0.0, 0.1306), (0.0, 16.71, -1.192e-07, -1.349), (0.0, 0.0, 16.71, -18.69), (0.0, 0.0, 0.0, 1.0)))
ob_icosphere_031.location = (-0.00782, 0.08074, 1.142)
ob_icosphere_031.scale = (0.04268, 0.04268, 0.04268)
ob_icosphere_031.lineart.crease_threshold = 0.0
_vg = ob_icosphere_031.vertex_groups.new(name='Bone')
_vg.add([0, 1, 2, 3, 4, 5, 6, 7, 8, 9, 10, 11], 1.0, 'REPLACE')
_m = ob_icosphere_031.modifiers.new('Armature', 'ARMATURE')
_m.object = ob_armature_030
ob_armature_031.location = (0.2388, 0.06758, 0.8183)
ob_armature_031.scale = (0.05986, 0.05986, 0.05986)
ob_armature_031.show_in_front = True
ob_armature_031.lineart.crease_threshold = 0.0
ob_icosphere_032.parent = ob_armature_031
ob_icosphere_032.matrix_parent_inverse = Matrix(((16.71, 1.192e-07, 0.0, 0.1306), (0.0, 16.71, -1.192e-07, -1.349), (0.0, 0.0, 16.71, -18.69), (0.0, 0.0, 0.0, 1.0)))
ob_icosphere_032.location = (-0.00782, 0.08074, 1.142)
ob_icosphere_032.scale = (0.04268, 0.04268, 0.04268)
ob_icosphere_032.lineart.crease_threshold = 0.0
_vg = ob_icosphere_032.vertex_groups.new(name='Bone')
_vg.add([0, 1, 2, 3, 4, 5, 6, 7, 8, 9, 10, 11], 1.0, 'REPLACE')
_m = ob_icosphere_032.modifiers.new('Armature', 'ARMATURE')
_m.object = ob_armature_031

# ---- collection membership
col_collection_1.objects.link(ob_armature_001)
col_collection_1.objects.link(ob_icosphere_002)
col_collection_1.objects.link(ob_armature_002)
col_collection_1.objects.link(ob_icosphere_003)
col_collection_1.objects.link(ob_armature_003)
col_collection_1.objects.link(ob_icosphere_004)
col_collection_1.objects.link(ob_armature_004)
col_collection_1.objects.link(ob_icosphere_005)
col_collection_1.objects.link(ob_armature_005)
col_collection_1.objects.link(ob_icosphere_006)
col_collection_1.objects.link(ob_armature_006)
col_collection_1.objects.link(ob_icosphere_007)
col_collection_1.objects.link(ob_armature_007)
col_collection_1.objects.link(ob_icosphere_008)
col_collection_1.objects.link(ob_armature_008)
col_collection_1.objects.link(ob_icosphere_009)
col_collection_1.objects.link(ob_armature_009)
col_collection_1.objects.link(ob_icosphere_010)
col_collection_1.objects.link(ob_armature_010)
col_collection_1.objects.link(ob_icosphere_011)
col_collection_1.objects.link(ob_armature_011)
col_collection_1.objects.link(ob_icosphere_012)
col_collection_1.objects.link(ob_armature_012)
col_collection_1.objects.link(ob_icosphere_013)
col_collection_1.objects.link(ob_armature_013)
col_collection_1.objects.link(ob_icosphere_014)
col_collection_1.objects.link(ob_armature_014)
col_collection_1.objects.link(ob_icosphere_015)
col_collection_1.objects.link(ob_armature_015)
col_collection_1.objects.link(ob_icosphere_016)
col_collection_1.objects.link(ob_armature_016)
col_collection_1.objects.link(ob_icosphere_017)
col_collection_1.objects.link(ob_armature_017)
col_collection_1.objects.link(ob_icosphere_018)
col_collection_1.objects.link(ob_armature_018)
col_collection_1.objects.link(ob_icosphere_019)
col_collection_1.objects.link(ob_armature_019)
col_collection_1.objects.link(ob_icosphere_020)
col_collection_1.objects.link(ob_armature_020)
col_collection_1.objects.link(ob_icosphere_021)
col_collection_1.objects.link(ob_armature_021)
col_collection_1.objects.link(ob_icosphere_022)
col_collection_1.objects.link(ob_armature_022)
col_collection_1.objects.link(ob_icosphere_023)
col_collection_1.objects.link(ob_armature_023)
col_collection_1.objects.link(ob_icosphere_024)
col_collection_1.objects.link(ob_armature_024)
col_collection_1.objects.link(ob_icosphere_025)
col_collection_1.objects.link(ob_armature_025)
col_collection_1.objects.link(ob_icosphere_026)
col_collection_1.objects.link(ob_armature_026)
col_collection_1.objects.link(ob_icosphere_027)
col_collection_1.objects.link(ob_armature_027)
col_collection_1.objects.link(ob_icosphere_028)
col_collection_1.objects.link(ob_armature_028)
col_collection_1.objects.link(ob_icosphere_029)
col_collection_1.objects.link(ob_armature_029)
col_collection_1.objects.link(ob_icosphere_030)
col_collection_1.objects.link(ob_armature_030)
col_collection_1.objects.link(ob_icosphere_031)
col_collection_1.objects.link(ob_armature_031)
col_collection_1.objects.link(ob_icosphere_032)

# ---- scene / render settings (as saved in the file)
scene.frame_start = 1; scene.frame_end = 20; scene.frame_set(190)
scene.render.engine = 'BLENDER_EEVEE_NEXT'
scene.render.resolution_percentage = 50
scene.render.dither_intensity = 0.0
scene.cycles.use_denoising = False
scene.cycles.samples = 128
scene.cycles.sampling_pattern = 'TABULATED_SOBOL'
scene.cycles.light_sampling_threshold = 0.0
scene.cycles.use_adaptive_sampling = False
scene.cycles.use_light_tree = False
scene.cycles.blur_glossy = 0.0
scene.cycles.sample_clamp_indirect = 0.0
scene.view_settings.view_transform = 'Standard'
bpy.context.view_layer.update()

# ---- added for rendering (the .blend has no active camera and no usable light): camera, sun
cam_auto = bpy.data.cameras.new('AutoCamera')
cam_auto.lens = 50.0
cam_auto.sensor_width = 36.0
cam_auto.clip_end = 1000.0
ob_auto_camera = bpy.data.objects.new('AutoCamera', cam_auto)
scene.collection.objects.link(ob_auto_camera)
ob_auto_camera.location = (0.871014, -1.15622, 1.74352)
ob_auto_camera.rotation_euler = (1.09748, -7.21219e-08, 0.694738)
scene.camera = ob_auto_camera
light_auto_sun = bpy.data.lights.new('AutoSun', 'SUN')
light_auto_sun.energy = 3.0
light_auto_sun.angle = 0.0523599
ob_auto_sun = bpy.data.objects.new('AutoSun', light_auto_sun)
scene.collection.objects.link(ob_auto_sun)
ob_auto_sun.rotation_euler = (0.872665, 0.174533, 0.523599)
bpy.context.view_layer.update()
